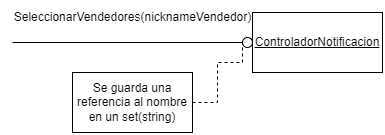

The diagram above was exported from draw.io. Its source (the exported page's mxGraphModel, read from the mxfile embedded in the PNG):
<mxGraphModel dx="880" dy="468" grid="1" gridSize="10" guides="1" tooltips="1" connect="1" arrows="1" fold="1" page="1" pageScale="1" pageWidth="827" pageHeight="1169" background="#ffffff" math="0" shadow="0">
  <root>
    <mxCell id="0" />
    <mxCell id="1" parent="0" />
    <mxCell id="EvDDR0NfpmeflYBb_lZo-7" style="edgeStyle=orthogonalEdgeStyle;rounded=0;orthogonalLoop=1;jettySize=auto;html=1;exitX=0;exitY=0.5;exitDx=0;exitDy=0;endArrow=none;endFill=0;" parent="1" source="EvDDR0NfpmeflYBb_lZo-4" edge="1">
      <mxGeometry relative="1" as="geometry">
        <mxPoint x="10" y="50" as="targetPoint" />
      </mxGeometry>
    </mxCell>
    <mxCell id="EvDDR0NfpmeflYBb_lZo-4" value="&lt;u&gt;ControladorNotificacion&lt;/u&gt;" style="rounded=0;whiteSpace=wrap;html=1;" parent="1" vertex="1">
      <mxGeometry x="250" y="20" width="130" height="60" as="geometry" />
    </mxCell>
    <mxCell id="EvDDR0NfpmeflYBb_lZo-8" value="Se guarda una referencia al nombre en un set(string)" style="whiteSpace=wrap;html=1;" parent="1" vertex="1">
      <mxGeometry x="70" y="80" width="120" height="60" as="geometry" />
    </mxCell>
    <mxCell id="PDjJA7k5WdxJZpNRNHCV-1" value="SeleccionarVendedores(nicknameVendedor)" style="text;html=1;align=center;verticalAlign=middle;resizable=0;points=[];autosize=1;strokeColor=none;fillColor=none;" parent="1" vertex="1">
      <mxGeometry y="10" width="260" height="30" as="geometry" />
    </mxCell>
    <mxCell id="efgAJ9eC6sEGotzh1c08-2" value="" style="edgeStyle=orthogonalEdgeStyle;rounded=0;orthogonalLoop=1;jettySize=auto;html=1;entryX=0;entryY=0.5;entryDx=0;entryDy=0;endArrow=none;endFill=0;dashed=1;exitX=1;exitY=0.5;exitDx=0;exitDy=0;" parent="1" source="EvDDR0NfpmeflYBb_lZo-8" target="efgAJ9eC6sEGotzh1c08-1" edge="1">
      <mxGeometry relative="1" as="geometry">
        <Array as="points">
          <mxPoint x="215" y="110" />
          <mxPoint x="215" y="70" />
          <mxPoint x="240" y="70" />
        </Array>
        <mxPoint x="130" y="170" as="sourcePoint" />
        <mxPoint x="250" y="50" as="targetPoint" />
      </mxGeometry>
    </mxCell>
    <mxCell id="efgAJ9eC6sEGotzh1c08-1" value="" style="ellipse;whiteSpace=wrap;html=1;" parent="1" vertex="1">
      <mxGeometry x="240" y="45" width="10" height="10" as="geometry" />
    </mxCell>
  </root>
</mxGraphModel>